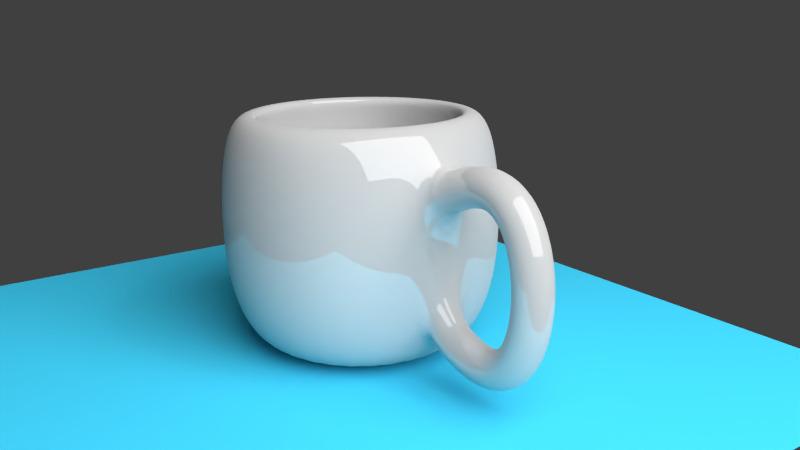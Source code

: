 # Source: Kop.blend  (saved by Blender 2.68.0; exported with 4.5.12 LTS)
import bpy
from mathutils import Matrix  # noqa: F401  (used for matrix-valued properties, if any)

bpy.ops.wm.read_factory_settings(use_empty=True)
scene = bpy.context.scene
scene.name = 'Scene'

# ---- collections
col_collection_1 = bpy.data.collections.new('Collection 1'); scene.collection.children.link(col_collection_1)

# ---- materials (node trees are filled in below, after node groups)
mat_material_003 = bpy.data.materials.new('Material.003')
mat_material_003.alpha_threshold = 0.0
mat_material_003.roughness = 0.5
mat_material_003.line_color = (0.0, 0.0, 0.0, 1.0)
mat_material_002 = bpy.data.materials.new('Material.002')
mat_material_002.alpha_threshold = 0.0
mat_material_002.roughness = 0.5
mat_material_002.line_color = (0.0, 0.0, 0.0, 1.0)
mat_material_001 = bpy.data.materials.new('Material.001')
mat_material_001.alpha_threshold = 0.0
mat_material_001.roughness = 0.5
mat_material_001.line_color = (0.0, 0.0, 0.0, 1.0)

# ---- material node trees
mat_material_003.use_nodes = True; mat_material_003.node_tree.nodes.clear()
_N = mat_material_003.node_tree.nodes; _L = mat_material_003.node_tree.links
n0 = _N.new('ShaderNodeOutputMaterial'); n0.name = 'Material Output'; n0.location = (300, 300)
n1 = _N.new('ShaderNodeEmission'); n1.name = 'Emission'; n1.location = (110, 300)
n1.inputs[0].default_value = (0.8, 0.8, 0.8, 1.0)
n1.inputs[1].default_value = 10.0
_L.new(n1.outputs[0], n0.inputs[0])
n0.is_active_output = True
mat_material_002.use_nodes = True; mat_material_002.node_tree.nodes.clear()
_N = mat_material_002.node_tree.nodes; _L = mat_material_002.node_tree.links
n0 = _N.new('ShaderNodeOutputMaterial'); n0.name = 'Material Output'; n0.location = (300, 300)
n1 = _N.new('ShaderNodeBsdfDiffuse'); n1.name = 'Diffuse BSDF'; n1.location = (10, 300)
n1.inputs[0].default_value = (0.04719, 0.5397, 0.8, 1.0)
_L.new(n1.outputs[0], n0.inputs[0])
n0.is_active_output = True
mat_material_001.use_nodes = True; mat_material_001.node_tree.nodes.clear()
_N = mat_material_001.node_tree.nodes; _L = mat_material_001.node_tree.links
n0 = _N.new('ShaderNodeOutputMaterial'); n0.name = 'Material Output'; n0.location = (300, 300)
n1 = _N.new('ShaderNodeMixShader'); n1.name = 'Mix Shader'; n1.location = (110, 300)
n1.inputs[0].default_value = 0.14
n2 = _N.new('ShaderNodeBsdfDiffuse'); n2.name = 'Diffuse BSDF'; n2.location = (-90, 300)
n2.inputs[0].default_value = (0.477, 0.477, 0.477, 1.0)
n3 = _N.new('ShaderNodeBsdfAnisotropic'); n3.name = 'Glossy BSDF'; n3.location = (-90, 300)
n3.distribution = 'BECKMANN'
n3.inputs[1].default_value = 0.0
_L.new(n1.outputs[0], n0.inputs[0])
_L.new(n2.outputs[0], n1.inputs[1])
_L.new(n3.outputs[0], n1.inputs[2])
n0.is_active_output = True

# ---- world
world_world = bpy.data.worlds.new('World'); scene.world = world_world
world_world.color = (0.05088, 0.05088, 0.05088)
world_world.use_sun_shadow = False
world_world.sun_shadow_jitter_overblur = 0.0
world_world.cycles.sampling_method = 'MANUAL'
world_world.cycles.sample_map_resolution = 256

# ---- cameras
cam_camera = bpy.data.cameras.new('Camera')
cam_camera.clip_end = 100.0
cam_camera.lens = 35.0
cam_camera.sensor_width = 32.0
cam_camera.sensor_height = 18.0
cam_camera.ortho_scale = 7.314
cam_camera.dof.focus_distance = 0.0

# ---- lights
light_lamp = bpy.data.lights.new('Lamp', 'POINT')
light_lamp.transmission_factor = 0.0
light_lamp.cutoff_distance = 30.0
light_lamp.energy = 100.0
light_lamp.shadow_buffer_clip_start = 1.001
light_lamp.shadow_soft_size = 0.1
light_lamp.shadow_maximum_resolution = 0.006
light_lamp.use_absolute_resolution = True
light_lamp.cycles.use_multiple_importance_sampling = False

# ---- meshes
me_plane_001 = bpy.data.meshes.new('Plane.001')
me_plane_001.from_pydata([(1.0, -1.0, 0.0), (-1.0, -1.0, 0.0), (1.0, 1.0, 0.0), (-1.0, 1.0, 0.0)], [], [(1, 0, 2, 3)])
me_plane_001.materials.append(mat_material_003)
me_plane_001.use_remesh_preserve_volume = False
me_plane_001.use_remesh_preserve_attributes = False
me_plane_001.use_mirror_vertex_groups = False
me_plane_001.update()
me_plane = bpy.data.meshes.new('Plane')
me_plane.from_pydata([(1.0, -1.0, 0.0), (-1.0, -1.0, 0.0), (1.0, 1.0, 0.0), (-1.0, 1.0, 0.0)], [], [(1, 0, 2, 3)])
me_plane.materials.append(mat_material_002)
me_plane.use_remesh_preserve_volume = False
me_plane.use_remesh_preserve_attributes = False
me_plane.use_mirror_vertex_groups = False
me_plane.update()
me_mesh = bpy.data.meshes.new('Mesh')
me_mesh.from_pydata([(-2.825, 0.2, 0.3898), (-2.895, -2.64e-08, 0.5774), (-2.825, -0.2, 0.3898), (-2.756, 2.64e-08, 0.2021), (-2.759, 0.2, 0.4164), (-2.828, -2.64e-08, 0.6041), (-2.759, -0.2, 0.4164), (-2.69, 2.64e-08, 0.2288), (-2.697, 0.2, 0.4374), (-2.754, -2.232e-08, 0.629), (-2.697, -0.2, 0.4374), (-2.639, 2.232e-08, 0.2458), (-2.638, 0.2, 0.4529), (-2.681, -2.666e-08, 0.6481), (-2.638, -0.2, 0.4529), (-2.595, 2.666e-08, 0.2576), (-2.583, 0.2, 0.4629), (-2.61, -2.33e-08, 0.6611), (-2.583, -0.2, 0.4629), (-2.555, 2.33e-08, 0.2648), (-2.531, 0.2, 0.4679), (-2.54, -1.937e-08, 0.6677), (-2.531, -0.2, 0.4679), (-2.521, 1.937e-08, 0.2681), (-2.482, 0.2, 0.4678), (-2.471, -2.299e-08, 0.6676), (-2.482, -0.2, 0.4678), (-2.492, 2.299e-08, 0.2681), (-2.436, 0.2, 0.4631), (-2.404, -2.332e-08, 0.6605), (-2.436, -0.2, 0.4631), (-2.468, 2.332e-08, 0.2656), (-2.394, 0.2, 0.4538), (-2.34, -2.657e-08, 0.6463), (-2.394, -0.2, 0.4538), (-2.448, 2.657e-08, 0.2612), (-2.354, 0.2, 0.4401), (-2.278, -1.666e-08, 0.6249), (-2.354, -0.2, 0.4401), (-2.431, 1.666e-08, 0.2553), (-2.318, 0.2, 0.4224), (-2.22, -2.116e-08, 0.5969), (-2.318, -0.2, 0.4224), (-2.415, 2.116e-08, 0.2478), (-2.284, 0.2, 0.4007), (-2.167, -1.182e-08, 0.5628), (-2.284, -0.2, 0.4007), (-2.401, 1.182e-08, 0.2387), (-2.253, 0.2, 0.3754), (-2.119, -2.011e-08, 0.5236), (-2.253, -0.2, 0.3754), (-2.387, 2.011e-08, 0.2273), (-2.224, 0.2, 0.3467), (-2.075, -2.11e-08, 0.4801), (-2.224, -0.2, 0.3467), (-2.373, 2.11e-08, 0.2133), (-2.199, 0.2, 0.3149), (-2.038, -2.016e-08, 0.4334), (-2.199, -0.2, 0.3149), (-2.36, 2.016e-08, 0.1963), (-2.175, 0.2, 0.2801), (-2.005, -2.082e-08, 0.384), (-2.175, -0.2, 0.2801), (-2.346, 2.082e-08, 0.1761), (-2.155, 0.2, 0.2426), (-1.976, -1.039e-08, 0.3325), (-2.155, -0.2, 0.2426), (-2.333, 1.039e-08, 0.1527), (-2.137, 0.2, 0.2027), (-1.952, -2.02e-08, 0.2793), (-2.137, -0.2, 0.2027), (-2.321, 2.02e-08, 0.1261), (-2.121, 0.2, 0.1606), (-1.931, -2.004e-08, 0.2247), (-2.121, -0.2, 0.1606), (-2.31, 2.004e-08, 0.09655), (-2.108, 0.2, 0.1167), (-1.914, -1.988e-08, 0.1689), (-2.108, -0.2, 0.1167), (-2.301, 1.988e-08, 0.06446), (-2.097, 0.2, 0.07113), (-1.901, -1.971e-08, 0.1121), (-2.097, -0.2, 0.07113), (-2.292, 1.971e-08, 0.03014), (-2.088, 0.2, 0.02423), (-1.89, -1.953e-08, 0.05448), (-2.088, -0.2, 0.02423), (-2.286, 1.953e-08, -0.006011), (-2.082, 0.2, -0.02372), (-1.883, -1.937e-08, -0.003846), (-2.082, -0.2, -0.02372), (-2.281, 1.937e-08, -0.04359), (-2.079, 0.2, -0.07243), (-1.879, -1.915e-08, -0.06269), (-2.079, -0.2, -0.07243), (-2.278, 1.915e-08, -0.08217), (-2.077, 0.2, -0.1216), (-1.877, -1.896e-08, -0.1219), (-2.077, -0.2, -0.1216), (-2.277, 1.896e-08, -0.1213), (-2.079, 0.2, -0.171), (-1.879, -8.248e-09, -0.1813), (-2.079, -0.2, -0.171), (-2.278, 8.248e-09, -0.1606), (-2.083, 0.2, -0.2202), (-1.884, -1.862e-08, -0.2408), (-2.083, -0.2, -0.2202), (-2.281, 1.862e-08, -0.1996), (-2.089, 0.2, -0.269), (-1.891, -1.84e-08, -0.3001), (-2.089, -0.2, -0.269), (-2.286, 1.84e-08, -0.2378), (-2.098, 0.2, -0.317), (-1.902, -1.818e-08, -0.3591), (-2.098, -0.2, -0.317), (-2.293, 1.818e-08, -0.2748), (-2.109, 0.2, -0.3639), (-1.917, -1.783e-08, -0.4177), (-2.109, -0.2, -0.3639), (-2.302, 1.783e-08, -0.3102), (-2.124, 0.2, -0.4094), (-1.935, -1.773e-08, -0.4755), (-2.124, -0.2, -0.4094), (-2.312, 1.773e-08, -0.3434), (-2.141, 0.2, -0.4532), (-1.957, -7.564e-09, -0.5323), (-2.141, -0.2, -0.4532), (-2.324, 7.564e-09, -0.3741), (-2.16, 0.2, -0.4949), (-1.983, -7.049e-09, -0.5879), (-2.16, -0.2, -0.4949), (-2.337, 7.049e-09, -0.4019), (-2.183, 0.2, -0.5342), (-2.014, -1.688e-08, -0.6419), (-2.183, -0.2, -0.5342), (-2.352, 1.688e-08, -0.4265), (-2.209, 0.2, -0.5707), (-2.051, -7.972e-09, -0.6937), (-2.209, -0.2, -0.5707), (-2.366, 7.972e-09, -0.4478), (-2.238, 0.2, -0.6042), (-2.093, -1.76e-08, -0.7426), (-2.238, -0.2, -0.6042), (-2.382, 1.76e-08, -0.4657), (-2.269, 0.2, -0.6341), (-2.141, -2.12e-08, -0.7877), (-2.269, -0.2, -0.6341), (-2.398, 2.12e-08, -0.4805), (-2.305, 0.2, -0.6602), (-2.196, -1.656e-08, -0.8279), (-2.305, -0.2, -0.6602), (-2.414, 1.656e-08, -0.4925), (-2.343, 0.2, -0.6821), (-2.256, -1.664e-08, -0.862), (-2.343, -0.2, -0.6821), (-2.431, 1.664e-08, -0.5022), (-2.386, 0.2, -0.6994), (-2.322, -2.094e-08, -0.8888), (-2.386, -0.2, -0.6994), (-2.45, 2.094e-08, -0.5099), (-2.431, 0.2, -0.7117), (-2.391, -1.736e-08, -0.9077), (-2.431, -0.2, -0.7117), (-2.471, 1.736e-08, -0.5158), (-2.481, 0.2, -0.7187), (-2.465, -1.65e-08, -0.9181), (-2.481, -0.2, -0.7187), (-2.497, 1.65e-08, -0.5194), (-2.535, 0.2, -0.72), (-2.541, -1.321e-08, -0.9199), (-2.535, -0.2, -0.72), (-2.529, 1.321e-08, -0.5201), (-2.592, 0.2, -0.7152), (-2.619, -9.021e-09, -0.9134), (-2.592, -0.2, -0.7152), (-2.566, 9.021e-09, -0.5169), (-2.654, 0.2, -0.7038), (-2.699, -2.665e-08, -0.8987), (-2.654, -0.2, -0.7038), (-2.61, 2.665e-08, -0.5088), (-2.721, 0.2, -0.6854), (-2.781, -2.65e-08, -0.876), (-2.721, -0.2, -0.6854), (-2.66, 2.65e-08, -0.4949), (-2.792, 0.2, -0.6598), (-2.866, -2.338e-08, -0.8454), (-2.792, -0.2, -0.6598), (-2.717, 2.338e-08, -0.4742), (-2.867, 0.2, -0.6263), (-2.942, -2.338e-08, -0.8119), (-2.867, -0.2, -0.6263), (-2.793, 2.338e-08, -0.4407), (-3.993, 5.608e-08, -1.006), (-3.993, 1.0, -0.606), (-3.993, 0.8, -1.006), (-3.993, 0.9, 0.7872), (-3.837, 0.7846, -1.006), (-3.817, 0.8827, 0.7872), (-3.687, 0.7391, -1.006), (-3.648, 0.8315, 0.7872), (-3.548, 0.6652, -1.006), (-3.493, 0.7483, 0.7872), (-3.427, 0.5657, -1.006), (-3.356, 0.6364, 0.7872), (-3.328, 0.4445, -1.006), (-3.244, 0.5, 0.7872), (-3.254, 0.3061, -1.006), (-3.161, 0.3444, 0.7872), (-3.208, 0.1561, -1.006), (-3.11, 0.1756, 0.7872), (-3.193, 1.165e-07, -1.006), (-3.093, 9.726e-08, 0.7872), (-3.208, -0.1561, -1.006), (-3.11, -0.1756, 0.7872), (-3.254, -0.3061, -1.006), (-3.161, -0.3444, 0.7872), (-3.328, -0.4445, -1.006), (-3.244, -0.5, 0.7872), (-3.427, -0.5657, -1.006), (-3.356, -0.6364, 0.7872), (-3.548, -0.6652, -1.006), (-3.493, -0.7483, 0.7872), (-3.687, -0.7391, -1.006), (-3.648, -0.8315, 0.7872), (-3.837, -0.7846, -1.006), (-3.817, -0.8827, 0.7872), (-3.993, -0.8, -1.006), (-3.993, -0.9, 0.7872), (-4.149, -0.7846, -1.006), (-4.168, -0.8827, 0.7872), (-4.299, -0.7391, -1.006), (-4.337, -0.8315, 0.7872), (-4.437, -0.6652, -1.006), (-4.493, -0.7483, 0.7872), (-4.558, -0.5657, -1.006), (-4.629, -0.6364, 0.7872), (-4.658, -0.4445, -1.006), (-4.741, -0.5, 0.7872), (-4.732, -0.3061, -1.006), (-4.824, -0.3444, 0.7872), (-4.777, -0.1561, -1.006), (-4.875, -0.1756, 0.7872), (-4.793, 8.286e-07, -1.006), (-4.893, 8.984e-07, 0.7872), (-4.777, 0.1561, -1.006), (-4.875, 0.1756, 0.7872), (-4.732, 0.3061, -1.006), (-4.824, 0.3444, 0.7872), (-4.658, 0.4445, -1.006), (-4.741, 0.5, 0.7872), (-4.558, 0.5657, -1.006), (-4.629, 0.6364, 0.7872), (-4.437, 0.6652, -1.006), (-4.493, 0.7483, 0.7872), (-4.299, 0.7391, -1.006), (-4.337, 0.8315, 0.7872), (-4.149, 0.7846, -1.006), (-4.168, 0.8827, 0.7872), (-3.993, 1.05, -0.216), (-3.993, 1.05, 0.204), (-3.993, 1.0, 0.594), (-3.798, 0.9808, 0.594), (-3.788, 1.03, 0.204), (-3.788, 1.03, -0.216), (-3.798, 0.9808, -0.606), (-3.61, 0.9239, 0.594), (-3.591, 0.9701, 0.204), (-3.591, 0.9701, -0.216), (-3.61, 0.9239, -0.606), (-3.437, 0.8315, 0.594), (-3.409, 0.873, 0.204), (-3.409, 0.873, -0.216), (-3.437, 0.8315, -0.606), (-3.286, 0.7071, 0.594), (-3.25, 0.7425, 0.204), (-3.25, 0.7425, -0.216), (-3.286, 0.7071, -0.606), (-3.161, 0.5556, 0.594), (-3.12, 0.5833, 0.204), (-3.12, 0.5833, -0.216), (-3.161, 0.5556, -0.606), (-3.069, 0.3827, 0.594), (-3.023, 0.4018, 0.204), (-3.023, 0.4018, -0.216), (-3.069, 0.3827, -0.606), (-3.012, 0.1951, 0.594), (-2.963, 0.2048, 0.204), (-2.963, 0.2048, -0.216), (-3.012, 0.1951, -0.606), (-2.993, 7.631e-08, 0.594), (-2.943, 6.416e-08, 0.204), (-2.943, 6.416e-08, -0.216), (-2.993, 7.631e-08, -0.606), (-3.012, -0.1951, 0.594), (-2.963, -0.2048, 0.204), (-2.963, -0.2048, -0.216), (-3.012, -0.1951, -0.606), (-3.069, -0.3827, 0.594), (-3.023, -0.4018, 0.204), (-3.023, -0.4018, -0.216), (-3.069, -0.3827, -0.606), (-3.161, -0.5556, 0.594), (-3.12, -0.5833, 0.204), (-3.12, -0.5833, -0.216), (-3.161, -0.5556, -0.606), (-3.286, -0.7071, 0.594), (-3.25, -0.7425, 0.204), (-3.25, -0.7425, -0.216), (-3.286, -0.7071, -0.606), (-3.437, -0.8315, 0.594), (-3.409, -0.873, 0.204), (-3.409, -0.873, -0.216), (-3.437, -0.8315, -0.606), (-3.61, -0.9239, 0.594), (-3.591, -0.9701, 0.204), (-3.591, -0.9701, -0.216), (-3.61, -0.9239, -0.606), (-3.798, -0.9808, 0.594), (-3.788, -1.03, 0.204), (-3.788, -1.03, -0.216), (-3.798, -0.9808, -0.606), (-3.993, -1.0, 0.594), (-3.993, -1.05, 0.204), (-3.993, -1.05, -0.216), (-3.993, -1.0, -0.606), (-4.188, -0.9808, 0.594), (-4.198, -1.03, 0.204), (-4.198, -1.03, -0.216), (-4.188, -0.9808, -0.606), (-4.375, -0.9239, 0.594), (-4.395, -0.9701, 0.204), (-4.395, -0.9701, -0.216), (-4.375, -0.9239, -0.606), (-4.548, -0.8315, 0.594), (-4.576, -0.873, 0.204), (-4.576, -0.873, -0.216), (-4.548, -0.8315, -0.606), (-4.7, -0.7071, 0.594), (-4.735, -0.7425, 0.204), (-4.735, -0.7425, -0.216), (-4.7, -0.7071, -0.606), (-4.824, -0.5556, 0.594), (-4.866, -0.5833, 0.204), (-4.866, -0.5833, -0.216), (-4.824, -0.5556, -0.606), (-4.917, -0.3827, 0.594), (-4.963, -0.4018, 0.204), (-4.963, -0.4018, -0.216), (-4.917, -0.3827, -0.606), (-4.974, -0.1951, 0.594), (-5.023, -0.2048, 0.204), (-5.023, -0.2048, -0.216), (-4.974, -0.1951, -0.606), (-4.993, 9.664e-07, 0.594), (-5.043, 9.988e-07, 0.204), (-5.043, 9.988e-07, -0.216), (-4.993, 9.664e-07, -0.606), (-4.974, 0.1951, 0.594), (-5.023, 0.2048, 0.204), (-5.023, 0.2048, -0.216), (-4.974, 0.1951, -0.606), (-4.917, 0.3827, 0.594), (-4.963, 0.4018, 0.204), (-4.963, 0.4018, -0.216), (-4.917, 0.3827, -0.606), (-4.824, 0.5556, 0.594), (-4.866, 0.5833, 0.204), (-4.866, 0.5833, -0.216), (-4.824, 0.5556, -0.606), (-4.7, 0.7071, 0.594), (-4.735, 0.7425, 0.204), (-4.735, 0.7425, -0.216), (-4.7, 0.7071, -0.606), (-4.548, 0.8315, 0.594), (-4.576, 0.873, 0.204), (-4.576, 0.873, -0.216), (-4.548, 0.8315, -0.606), (-4.375, 0.9239, 0.594), (-4.395, 0.9701, 0.204), (-4.395, 0.9701, -0.216), (-4.375, 0.9239, -0.606), (-4.188, 0.9808, 0.594), (-4.198, 1.03, 0.204), (-4.198, 1.03, -0.216), (-4.188, 0.9808, -0.606), (-3.993, 0.72, 0.7872), (-3.852, 0.7062, 0.7872), (-3.717, 0.6652, 0.7872), (-3.593, 0.5987, 0.7872), (-3.484, 0.5091, 0.7872), (-3.394, 0.4, 0.7872), (-3.328, 0.2755, 0.7872), (-3.287, 0.1405, 0.7872), (-3.273, 1.43e-07, 0.7872), (-3.287, -0.1405, 0.7872), (-3.328, -0.2755, 0.7872), (-3.394, -0.4, 0.7872), (-3.484, -0.5091, 0.7872), (-3.593, -0.5987, 0.7872), (-3.717, -0.6652, 0.7872), (-3.852, -0.7062, 0.7872), (-3.993, -0.72, 0.7872), (-4.133, -0.7062, 0.7872), (-4.268, -0.6652, 0.7872), (-4.393, -0.5987, 0.7872), (-4.502, -0.5091, 0.7872), (-4.591, -0.4, 0.7872), (-4.658, -0.2755, 0.7872), (-4.699, -0.1405, 0.7872), (-4.713, 7.839e-07, 0.7872), (-4.699, 0.1405, 0.7872), (-4.658, 0.2755, 0.7872), (-4.591, 0.4, 0.7872), (-4.502, 0.5091, 0.7872), (-4.393, 0.5987, 0.7872), (-4.268, 0.6652, 0.7872), (-4.133, 0.7062, 0.7872), (-3.993, 0.8299, 0.6052), (-3.831, 0.814, 0.6052), (-3.675, 0.7668, 0.6052), (-3.532, 0.6901, 0.6052), (-3.406, 0.5868, 0.6052), (-3.303, 0.4611, 0.6052), (-3.226, 0.3176, 0.6052), (-3.179, 0.1619, 0.6052), (-3.163, 1.165e-07, 0.6052), (-3.179, -0.1619, 0.6052), (-3.226, -0.3176, 0.6052), (-3.303, -0.4611, 0.6052), (-3.406, -0.5868, 0.6052), (-3.532, -0.6901, 0.6052), (-3.675, -0.7668, 0.6052), (-3.831, -0.814, 0.6052), (-3.993, -0.8299, 0.6052), (-4.155, -0.814, 0.6052), (-4.31, -0.7668, 0.6052), (-4.454, -0.6901, 0.6052), (-4.58, -0.5868, 0.6052), (-4.683, -0.4611, 0.6052), (-4.759, -0.3176, 0.6052), (-4.807, -0.1619, 0.6052), (-4.823, 8.552e-07, 0.6052), (-4.807, 0.1619, 0.6052), (-4.759, 0.3176, 0.6052), (-4.683, 0.4611, 0.6052), (-4.58, 0.5868, 0.6052), (-4.454, 0.6901, 0.6052), (-4.31, 0.7668, 0.6052), (-4.155, 0.814, 0.6052), (-3.993, 0.8729, 0.2089), (-3.822, 0.8562, 0.2089), (-3.659, 0.8065, 0.2089), (-3.508, 0.7258, 0.2089), (-3.375, 0.6173, 0.2089), (-3.267, 0.485, 0.2089), (-3.186, 0.3341, 0.2089), (-3.137, 0.1703, 0.2089), (-3.12, 1.054e-07, 0.2089), (-3.137, -0.1703, 0.2089), (-3.186, -0.3341, 0.2089), (-3.267, -0.485, 0.2089), (-3.375, -0.6173, 0.2089), (-3.508, -0.7258, 0.2089), (-3.659, -0.8065, 0.2089), (-3.822, -0.8562, 0.2089), (-3.993, -0.8729, 0.2089), (-4.163, -0.8562, 0.2089), (-4.327, -0.8065, 0.2089), (-4.478, -0.7258, 0.2089), (-4.61, -0.6173, 0.2089), (-4.719, -0.485, 0.2089), (-4.799, -0.3341, 0.2089), (-4.849, -0.1703, 0.2089), (-4.866, 8.824e-07, 0.2089), (-4.849, 0.1703, 0.2089), (-4.799, 0.3341, 0.2089), (-4.719, 0.485, 0.2089), (-4.61, 0.6173, 0.2089), (-4.478, 0.7258, 0.2089), (-4.327, 0.8065, 0.2089), (-4.163, 0.8562, 0.2089), (-3.993, 0.8729, -0.2134), (-3.822, 0.8562, -0.2134), (-3.659, 0.8065, -0.2134), (-3.508, 0.7258, -0.2134), (-3.375, 0.6173, -0.2134), (-3.267, 0.485, -0.2134), (-3.186, 0.3341, -0.2134), (-3.137, 0.1703, -0.2134), (-3.12, 1.054e-07, -0.2134), (-3.137, -0.1703, -0.2134), (-3.186, -0.3341, -0.2134), (-3.267, -0.485, -0.2134), (-3.375, -0.6173, -0.2134), (-3.508, -0.7258, -0.2134), (-3.659, -0.8065, -0.2134), (-3.822, -0.8562, -0.2134), (-3.993, -0.8729, -0.2134), (-4.163, -0.8562, -0.2134), (-4.327, -0.8065, -0.2134), (-4.478, -0.7258, -0.2134), (-4.61, -0.6173, -0.2134), (-4.719, -0.485, -0.2134), (-4.799, -0.3341, -0.2134), (-4.849, -0.1703, -0.2134), (-4.866, 8.824e-07, -0.2134), (-4.849, 0.1703, -0.2134), (-4.799, 0.3341, -0.2134), (-4.719, 0.485, -0.2134), (-4.61, 0.6173, -0.2134), (-4.478, 0.7258, -0.2134), (-4.327, 0.8065, -0.2134), (-4.163, 0.8562, -0.2134), (-3.993, 0.8134, -0.5968), (-3.834, 0.7978, -0.5968), (-3.681, 0.7515, -0.5968), (-3.541, 0.6764, -0.5968), (-3.418, 0.5752, -0.5968), (-3.316, 0.4519, -0.5968), (-3.241, 0.3113, -0.5968), (-3.195, 0.1587, -0.5968), (-3.179, 1.174e-07, -0.5968), (-3.195, -0.1587, -0.5968), (-3.241, -0.3113, -0.5968), (-3.316, -0.4519, -0.5968), (-3.418, -0.5752, -0.5968), (-3.541, -0.6764, -0.5968), (-3.681, -0.7515, -0.5968), (-3.834, -0.7978, -0.5968), (-3.993, -0.8134, -0.5968), (-4.151, -0.7978, -0.5968), (-4.304, -0.7515, -0.5968), (-4.445, -0.6764, -0.5968), (-4.568, -0.5752, -0.5968), (-4.669, -0.4519, -0.5968), (-4.744, -0.3113, -0.5968), (-4.791, -0.1587, -0.5968), (-4.806, 8.415e-07, -0.5968), (-4.791, 0.1587, -0.5968), (-4.744, 0.3113, -0.5968), (-4.669, 0.4519, -0.5968), (-4.568, 0.5752, -0.5968), (-4.445, 0.6764, -0.5968), (-4.304, 0.7515, -0.5968), (-4.151, 0.7978, -0.5968), (-3.993, 0.7183, -0.8567), (-3.853, 0.7045, -0.8567), (-3.718, 0.6636, -0.8567), (-3.594, 0.5973, -0.8567), (-3.485, 0.5079, -0.8567), (-3.395, 0.3991, -0.8567), (-3.329, 0.2749, -0.8567), (-3.288, 0.1401, -0.8567), (-3.274, 1.412e-07, -0.8567), (-3.288, -0.1401, -0.8567), (-3.329, -0.2749, -0.8567), (-3.395, -0.3991, -0.8567), (-3.485, -0.5079, -0.8567), (-3.594, -0.5973, -0.8567), (-3.718, -0.6636, -0.8567), (-3.853, -0.7045, -0.8567), (-3.993, -0.7183, -0.8567), (-4.133, -0.7045, -0.8567), (-4.268, -0.6636, -0.8567), (-4.392, -0.5973, -0.8567), (-4.501, -0.5079, -0.8567), (-4.59, -0.3991, -0.8567), (-4.656, -0.2749, -0.8567), (-4.697, -0.1401, -0.8567), (-4.711, 7.805e-07, -0.8567), (-4.697, 0.1401, -0.8567), (-4.656, 0.2749, -0.8567), (-4.59, 0.3991, -0.8567), (-4.501, 0.5079, -0.8567), (-4.392, 0.5973, -0.8567), (-4.268, 0.6636, -0.8567), (-4.133, 0.7045, -0.8567), (-3.993, 3.204e-07, -0.8567)], [], [(0, 4, 7, 3), (1, 5, 4, 0), (2, 6, 5, 1), (3, 7, 6, 2), (4, 8, 11, 7), (5, 9, 8, 4), (6, 10, 9, 5), (7, 11, 10, 6), (8, 12, 15, 11), (9, 13, 12, 8), (10, 14, 13, 9), (11, 15, 14, 10), (12, 16, 19, 15), (13, 17, 16, 12), (14, 18, 17, 13), (15, 19, 18, 14), (16, 20, 23, 19), (17, 21, 20, 16), (18, 22, 21, 17), (19, 23, 22, 18), (20, 24, 27, 23), (21, 25, 24, 20), (22, 26, 25, 21), (23, 27, 26, 22), (24, 28, 31, 27), (25, 29, 28, 24), (26, 30, 29, 25), (27, 31, 30, 26), (28, 32, 35, 31), (29, 33, 32, 28), (30, 34, 33, 29), (31, 35, 34, 30), (32, 36, 39, 35), (33, 37, 36, 32), (34, 38, 37, 33), (35, 39, 38, 34), (36, 40, 43, 39), (37, 41, 40, 36), (38, 42, 41, 37), (39, 43, 42, 38), (40, 44, 47, 43), (41, 45, 44, 40), (42, 46, 45, 41), (43, 47, 46, 42), (44, 48, 51, 47), (45, 49, 48, 44), (46, 50, 49, 45), (47, 51, 50, 46), (48, 52, 55, 51), (49, 53, 52, 48), (50, 54, 53, 49), (51, 55, 54, 50), (52, 56, 59, 55), (53, 57, 56, 52), (54, 58, 57, 53), (55, 59, 58, 54), (56, 60, 63, 59), (57, 61, 60, 56), (58, 62, 61, 57), (59, 63, 62, 58), (60, 64, 67, 63), (61, 65, 64, 60), (62, 66, 65, 61), (63, 67, 66, 62), (64, 68, 71, 67), (65, 69, 68, 64), (66, 70, 69, 65), (67, 71, 70, 66), (68, 72, 75, 71), (69, 73, 72, 68), (70, 74, 73, 69), (71, 75, 74, 70), (72, 76, 79, 75), (73, 77, 76, 72), (74, 78, 77, 73), (75, 79, 78, 74), (76, 80, 83, 79), (77, 81, 80, 76), (78, 82, 81, 77), (79, 83, 82, 78), (80, 84, 87, 83), (81, 85, 84, 80), (82, 86, 85, 81), (83, 87, 86, 82), (84, 88, 91, 87), (85, 89, 88, 84), (86, 90, 89, 85), (87, 91, 90, 86), (88, 92, 95, 91), (89, 93, 92, 88), (90, 94, 93, 89), (91, 95, 94, 90), (92, 96, 99, 95), (93, 97, 96, 92), (94, 98, 97, 93), (95, 99, 98, 94), (96, 100, 103, 99), (97, 101, 100, 96), (98, 102, 101, 97), (99, 103, 102, 98), (100, 104, 107, 103), (101, 105, 104, 100), (102, 106, 105, 101), (103, 107, 106, 102), (104, 108, 111, 107), (105, 109, 108, 104), (106, 110, 109, 105), (107, 111, 110, 106), (108, 112, 115, 111), (109, 113, 112, 108), (110, 114, 113, 109), (111, 115, 114, 110), (112, 116, 119, 115), (113, 117, 116, 112), (114, 118, 117, 113), (115, 119, 118, 114), (116, 120, 123, 119), (117, 121, 120, 116), (118, 122, 121, 117), (119, 123, 122, 118), (120, 124, 127, 123), (121, 125, 124, 120), (122, 126, 125, 121), (123, 127, 126, 122), (124, 128, 131, 127), (125, 129, 128, 124), (126, 130, 129, 125), (127, 131, 130, 126), (128, 132, 135, 131), (129, 133, 132, 128), (130, 134, 133, 129), (131, 135, 134, 130), (132, 136, 139, 135), (133, 137, 136, 132), (134, 138, 137, 133), (135, 139, 138, 134), (136, 140, 143, 139), (137, 141, 140, 136), (138, 142, 141, 137), (139, 143, 142, 138), (140, 144, 147, 143), (141, 145, 144, 140), (142, 146, 145, 141), (143, 147, 146, 142), (144, 148, 151, 147), (145, 149, 148, 144), (146, 150, 149, 145), (147, 151, 150, 146), (148, 152, 155, 151), (149, 153, 152, 148), (150, 154, 153, 149), (151, 155, 154, 150), (152, 156, 159, 155), (153, 157, 156, 152), (154, 158, 157, 153), (155, 159, 158, 154), (156, 160, 163, 159), (157, 161, 160, 156), (158, 162, 161, 157), (159, 163, 162, 158), (160, 164, 167, 163), (161, 165, 164, 160), (162, 166, 165, 161), (163, 167, 166, 162), (164, 168, 171, 167), (165, 169, 168, 164), (166, 170, 169, 165), (167, 171, 170, 166), (168, 172, 175, 171), (169, 173, 172, 168), (170, 174, 173, 169), (171, 175, 174, 170), (172, 176, 179, 175), (173, 177, 176, 172), (174, 178, 177, 173), (175, 179, 178, 174), (176, 180, 183, 179), (177, 181, 180, 176), (178, 182, 181, 177), (179, 183, 182, 178), (180, 184, 187, 183), (181, 185, 184, 180), (182, 186, 185, 181), (183, 187, 186, 182), (184, 188, 191, 187), (185, 189, 188, 184), (186, 190, 189, 185), (187, 191, 190, 186), (192, 194, 196), (260, 195, 197, 261), (192, 196, 198), (287, 286, 290, 291), (261, 197, 199, 265), (192, 198, 200), (265, 199, 201, 269), (192, 200, 202), (208, 288, 292, 210), (269, 201, 203, 273), (192, 202, 204), (282, 281, 285, 286), (273, 203, 205, 277), (192, 204, 206), (283, 282, 286, 287), (277, 205, 207, 281), (192, 206, 208), (284, 283, 287, 288), (281, 207, 209, 285), (192, 208, 210), (206, 284, 288, 208), (285, 209, 211, 289), (192, 210, 212), (278, 277, 281, 282), (289, 211, 213, 293), (192, 212, 214), (279, 278, 282, 283), (293, 213, 215, 297), (192, 214, 216), (280, 279, 283, 284), (297, 215, 217, 301), (192, 216, 218), (204, 280, 284, 206), (301, 217, 219, 305), (192, 218, 220), (274, 273, 277, 278), (305, 219, 221, 309), (192, 220, 222), (275, 274, 278, 279), (309, 221, 223, 313), (192, 222, 224), (276, 275, 279, 280), (313, 223, 225, 317), (192, 224, 226), (202, 276, 280, 204), (317, 225, 227, 321), (192, 226, 228), (270, 269, 273, 274), (321, 227, 229, 325), (192, 228, 230), (271, 270, 274, 275), (325, 229, 231, 329), (192, 230, 232), (272, 271, 275, 276), (329, 231, 233, 333), (192, 232, 234), (200, 272, 276, 202), (333, 233, 235, 337), (192, 234, 236), (266, 265, 269, 270), (337, 235, 237, 341), (192, 236, 238), (267, 266, 270, 271), (341, 237, 239, 345), (192, 238, 240), (268, 267, 271, 272), (345, 239, 241, 349), (192, 240, 242), (198, 268, 272, 200), (349, 241, 243, 353), (192, 242, 244), (262, 261, 265, 266), (353, 243, 245, 357), (192, 244, 246), (263, 262, 266, 267), (357, 245, 247, 361), (192, 246, 248), (264, 263, 267, 268), (361, 247, 249, 365), (192, 248, 250), (196, 264, 268, 198), (365, 249, 251, 369), (192, 250, 252), (259, 260, 261, 262), (369, 251, 253, 373), (192, 252, 254), (258, 259, 262, 263), (373, 253, 255, 377), (192, 254, 256), (193, 258, 263, 264), (377, 255, 257, 381), (192, 256, 194), (194, 193, 264, 196), (381, 257, 195, 260), (210, 292, 296, 212), (1, 289, 293, 294, 2), (291, 290, 294, 295), (212, 296, 300, 214), (296, 295, 299, 300), (295, 294, 298, 299), (294, 293, 297, 298), (214, 300, 304, 216), (300, 299, 303, 304), (299, 298, 302, 303), (298, 297, 301, 302), (216, 304, 308, 218), (304, 303, 307, 308), (303, 302, 306, 307), (302, 301, 305, 306), (218, 308, 312, 220), (308, 307, 311, 312), (307, 306, 310, 311), (306, 305, 309, 310), (220, 312, 316, 222), (312, 311, 315, 316), (311, 310, 314, 315), (310, 309, 313, 314), (222, 316, 320, 224), (316, 315, 319, 320), (315, 314, 318, 319), (314, 313, 317, 318), (224, 320, 324, 226), (320, 319, 323, 324), (319, 318, 322, 323), (318, 317, 321, 322), (226, 324, 328, 228), (324, 323, 327, 328), (323, 322, 326, 327), (322, 321, 325, 326), (228, 328, 332, 230), (328, 327, 331, 332), (327, 326, 330, 331), (326, 325, 329, 330), (230, 332, 336, 232), (332, 331, 335, 336), (331, 330, 334, 335), (330, 329, 333, 334), (232, 336, 340, 234), (336, 335, 339, 340), (335, 334, 338, 339), (334, 333, 337, 338), (234, 340, 344, 236), (340, 339, 343, 344), (339, 338, 342, 343), (338, 337, 341, 342), (236, 344, 348, 238), (344, 343, 347, 348), (343, 342, 346, 347), (342, 341, 345, 346), (238, 348, 352, 240), (348, 347, 351, 352), (347, 346, 350, 351), (346, 345, 349, 350), (240, 352, 356, 242), (352, 351, 355, 356), (351, 350, 354, 355), (350, 349, 353, 354), (242, 356, 360, 244), (356, 355, 359, 360), (355, 354, 358, 359), (354, 353, 357, 358), (244, 360, 364, 246), (360, 359, 363, 364), (359, 358, 362, 363), (358, 357, 361, 362), (246, 364, 368, 248), (364, 363, 367, 368), (363, 362, 366, 367), (362, 361, 365, 366), (248, 368, 372, 250), (368, 367, 371, 372), (367, 366, 370, 371), (366, 365, 369, 370), (250, 372, 376, 252), (372, 371, 375, 376), (371, 370, 374, 375), (370, 369, 373, 374), (252, 376, 380, 254), (376, 375, 379, 380), (375, 374, 378, 379), (374, 373, 377, 378), (254, 380, 384, 256), (380, 379, 383, 384), (379, 378, 382, 383), (378, 377, 381, 382), (256, 384, 193, 194), (384, 383, 258, 193), (383, 382, 259, 258), (382, 381, 260, 259), (0, 286, 285, 289, 1), (286, 0, 3, 290), (2, 294, 290, 3), (296, 190, 191, 291, 295), (188, 288, 287, 291, 191), (288, 188, 189, 292), (292, 189, 190, 296), (241, 239, 407, 408), (227, 225, 400, 401), (213, 211, 393, 394), (199, 197, 386, 387), (249, 247, 411, 412), (235, 233, 404, 405), (221, 219, 397, 398), (207, 205, 390, 391), (195, 257, 416, 385), (257, 255, 415, 416), (243, 241, 408, 409), (229, 227, 401, 402), (215, 213, 394, 395), (201, 199, 387, 388), (251, 249, 412, 413), (237, 235, 405, 406), (223, 221, 398, 399), (197, 195, 385, 386), (209, 207, 391, 392), (245, 243, 409, 410), (231, 229, 402, 403), (217, 215, 395, 396), (203, 201, 388, 389), (253, 251, 413, 414), (239, 237, 406, 407), (225, 223, 399, 400), (211, 209, 392, 393), (247, 245, 410, 411), (233, 231, 403, 404), (219, 217, 396, 397), (205, 203, 389, 390), (255, 253, 414, 415), (412, 411, 443, 444), (409, 408, 440, 441), (406, 405, 437, 438), (403, 402, 434, 435), (400, 399, 431, 432), (397, 396, 428, 429), (394, 393, 425, 426), (391, 390, 422, 423), (388, 387, 419, 420), (385, 416, 448, 417), (414, 413, 445, 446), (411, 410, 442, 443), (408, 407, 439, 440), (405, 404, 436, 437), (402, 401, 433, 434), (399, 398, 430, 431), (396, 395, 427, 428), (393, 392, 424, 425), (390, 389, 421, 422), (387, 386, 418, 419), (416, 415, 447, 448), (413, 412, 444, 445), (410, 409, 441, 442), (407, 406, 438, 439), (404, 403, 435, 436), (401, 400, 432, 433), (398, 397, 429, 430), (395, 394, 426, 427), (392, 391, 423, 424), (389, 388, 420, 421), (386, 385, 417, 418), (415, 414, 446, 447), (447, 446, 478, 479), (444, 443, 475, 476), (441, 440, 472, 473), (438, 437, 469, 470), (435, 434, 466, 467), (432, 431, 463, 464), (429, 428, 460, 461), (426, 425, 457, 458), (423, 422, 454, 455), (420, 419, 451, 452), (417, 448, 480, 449), (446, 445, 477, 478), (443, 442, 474, 475), (440, 439, 471, 472), (437, 436, 468, 469), (434, 433, 465, 466), (431, 430, 462, 463), (428, 427, 459, 460), (425, 424, 456, 457), (422, 421, 453, 454), (419, 418, 450, 451), (448, 447, 479, 480), (445, 444, 476, 477), (442, 441, 473, 474), (439, 438, 470, 471), (436, 435, 467, 468), (433, 432, 464, 465), (430, 429, 461, 462), (427, 426, 458, 459), (424, 423, 455, 456), (421, 420, 452, 453), (418, 417, 449, 450), (450, 449, 481, 482), (479, 478, 510, 511), (476, 475, 507, 508), (473, 472, 504, 505), (470, 469, 501, 502), (467, 466, 498, 499), (464, 463, 495, 496), (461, 460, 492, 493), (458, 457, 489, 490), (455, 454, 486, 487), (452, 451, 483, 484), (449, 480, 512, 481), (478, 477, 509, 510), (475, 474, 506, 507), (472, 471, 503, 504), (469, 468, 500, 501), (466, 465, 497, 498), (463, 462, 494, 495), (460, 459, 491, 492), (457, 456, 488, 489), (454, 453, 485, 486), (451, 450, 482, 483), (480, 479, 511, 512), (477, 476, 508, 509), (474, 473, 505, 506), (471, 470, 502, 503), (468, 467, 499, 500), (465, 464, 496, 497), (462, 461, 493, 494), (459, 458, 490, 491), (456, 455, 487, 488), (453, 452, 484, 485), (485, 484, 516, 517), (482, 481, 513, 514), (511, 510, 542, 543), (508, 507, 539, 540), (505, 504, 536, 537), (502, 501, 533, 534), (499, 498, 530, 531), (496, 495, 527, 528), (493, 492, 524, 525), (490, 489, 521, 522), (487, 486, 518, 519), (484, 483, 515, 516), (481, 512, 544, 513), (510, 509, 541, 542), (507, 506, 538, 539), (504, 503, 535, 536), (501, 500, 532, 533), (498, 497, 529, 530), (495, 494, 526, 527), (492, 491, 523, 524), (489, 488, 520, 521), (486, 485, 517, 518), (483, 482, 514, 515), (512, 511, 543, 544), (509, 508, 540, 541), (506, 505, 537, 538), (503, 502, 534, 535), (500, 499, 531, 532), (497, 496, 528, 529), (494, 493, 525, 526), (491, 490, 522, 523), (488, 487, 519, 520), (544, 543, 575, 576), (541, 540, 572, 573), (538, 537, 569, 570), (535, 534, 566, 567), (532, 531, 563, 564), (529, 528, 560, 561), (526, 525, 557, 558), (523, 522, 554, 555), (520, 519, 551, 552), (517, 516, 548, 549), (514, 513, 545, 546), (543, 542, 574, 575), (540, 539, 571, 572), (537, 536, 568, 569), (534, 533, 565, 566), (531, 530, 562, 563), (528, 527, 559, 560), (525, 524, 556, 557), (522, 521, 553, 554), (519, 518, 550, 551), (516, 515, 547, 548), (513, 544, 576, 545), (542, 541, 573, 574), (539, 538, 570, 571), (536, 535, 567, 568), (533, 532, 564, 565), (530, 529, 561, 562), (527, 526, 558, 559), (524, 523, 555, 556), (521, 520, 552, 553), (518, 517, 549, 550), (515, 514, 546, 547), (547, 546, 577), (576, 575, 577), (573, 572, 577), (570, 569, 577), (567, 566, 577), (564, 563, 577), (561, 560, 577), (558, 557, 577), (555, 554, 577), (552, 551, 577), (549, 548, 577), (546, 545, 577), (575, 574, 577), (572, 571, 577), (569, 568, 577), (566, 565, 577), (563, 562, 577), (560, 559, 577), (557, 556, 577), (554, 553, 577), (551, 550, 577), (548, 547, 577), (545, 576, 577), (574, 573, 577), (571, 570, 577), (568, 567, 577), (565, 564, 577), (562, 561, 577), (559, 558, 577), (556, 555, 577), (553, 552, 577), (550, 549, 577)])
me_mesh.polygons.foreach_set('use_smooth', [True] * 608)
me_mesh.materials.append(mat_material_001)
me_mesh.use_remesh_preserve_volume = False
me_mesh.use_remesh_preserve_attributes = False
me_mesh.use_mirror_vertex_groups = False
me_mesh.update()

# ---- objects
ob_plane_001 = bpy.data.objects.new('Plane.001', me_plane_001)
ob_plane = bpy.data.objects.new('Plane', me_plane)
ob_nurbspath = bpy.data.objects.new('NurbsPath', me_mesh)
ob_lamp = bpy.data.objects.new('Lamp', light_lamp)
ob_camera = bpy.data.objects.new('Camera', cam_camera)

# ---- transforms, parenting, visibility, modifiers, constraints
ob_plane_001.location = (7.675, -0.4526, 5.48)
ob_plane_001.rotation_euler = (5.565e-08, 0.7854, 1.344e-07)
ob_plane_001.scale = (5.0, 5.0, 5.0)
ob_plane_001.lineart.crease_threshold = 0.0
ob_plane.location = (-0.00185, -0.4526, -1.01)
ob_plane.scale = (3.0, 3.0, 3.0)
ob_plane.lineart.crease_threshold = 0.0
ob_nurbspath.location = (4.025, -8.127e-10, 0.006048)
ob_nurbspath.lineart.crease_threshold = 0.0
_m = ob_nurbspath.modifiers.new('Subsurf', 'SUBSURF')
_m.uv_smooth = 'PRESERVE_CORNERS'
_m.levels = 3
_m.render_levels = 3
_m.show_only_control_edges = False
ob_lamp.location = (4.076, 1.005, 5.904)
ob_lamp.rotation_euler = (0.6503, 0.05522, 1.866)
ob_lamp.lock_rotations_4d = False
ob_lamp.empty_display_type = 'ARROWS'
ob_lamp.color = (0.0, 0.0, 0.0, 0.0)
ob_lamp.lineart.crease_threshold = 0.0
ob_camera.location = (5.541, -3.388, 1.713)
ob_camera.rotation_euler = (1.298, 0.01157, 0.9709)
ob_camera.lock_rotations_4d = False
ob_camera.empty_display_type = 'ARROWS'
ob_camera.color = (0.0, 0.0, 0.0, 0.0)
ob_camera.display_type = 'WIRE'
ob_camera.lineart.crease_threshold = 0.0

# ---- collection membership
col_collection_1.objects.link(ob_plane_001)
col_collection_1.objects.link(ob_plane)
col_collection_1.objects.link(ob_nurbspath)
col_collection_1.objects.link(ob_lamp)
col_collection_1.objects.link(ob_camera)

# ---- scene / render settings (as saved in the file)
scene.camera = ob_camera
scene.frame_start = 1; scene.frame_end = 250; scene.frame_set(1)
scene.render.engine = 'CYCLES'
scene.render.image_settings.file_format = 'JPEG'
scene.render.image_settings.color_mode = 'RGB'
scene.render.image_settings.quality = 100
scene.render.image_settings.compression = 90
scene.render.resolution_percentage = 50
scene.render.dither_intensity = 0.0
scene.cycles.use_denoising = False
scene.cycles.samples = 250
scene.cycles.sampling_pattern = 'TABULATED_SOBOL'
scene.cycles.light_sampling_threshold = 0.0
scene.cycles.use_adaptive_sampling = False
scene.cycles.use_light_tree = False
scene.cycles.blur_glossy = 0.0
scene.cycles.volume_bounces = 1
scene.cycles.pixel_filter_type = 'GAUSSIAN'
scene.cycles.sample_clamp_direct = 0.98
scene.cycles.sample_clamp_indirect = 0.98
scene.view_settings.view_transform = 'Standard'
bpy.context.view_layer.update()
